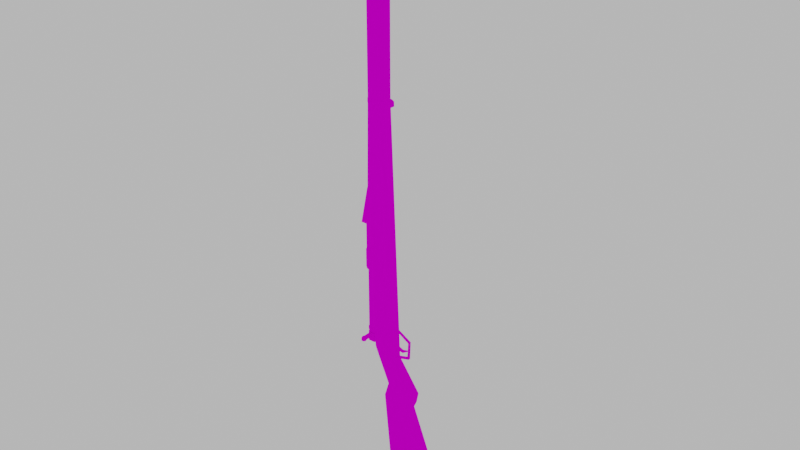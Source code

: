 # Source: g98_textured.blend  (saved by Blender 3.2.14; exported with 4.5.12 LTS)
import bpy
from mathutils import Matrix  # noqa: F401  (used for matrix-valued properties, if any)

bpy.ops.wm.read_factory_settings(use_empty=True)
scene = bpy.context.scene
scene.name = 'Scene'

# ---- collections
col_collection = bpy.data.collections.new('Collection'); scene.collection.children.link(col_collection)

# ---- images (referenced by path relative to the original .blend; pixels are not part of the script)
import os
ASSET_DIR = os.environ.get("B2B_ASSET_DIR", "")  # directory of the original .blend (textures are referenced by path, not embedded)
HERE = os.path.dirname(os.path.abspath(__file__))  # packed textures are extracted next to this script under _unpacked/

def load_image(name, relpath, width, height, colorspace="sRGB"):
    """Load a texture the original file referenced (path relative to the .blend, or extracted next to this script)."""
    p = next((c for c in (os.path.join(HERE, relpath), os.path.join(ASSET_DIR, relpath)) if relpath and os.path.exists(c)), "")
    if p:
        img = bpy.data.images.load(p, check_existing=True)
        img.name = name
    else:  # same state as the original file: an image datablock whose file is absent (Cycles renders it pink)
        img = bpy.data.images.new(name, width, height)
        img.source = "FILE"
        img.filepath = "//" + (relpath or name)
    img.colorspace_settings.name = colorspace
    return img
img_rifle_texture = load_image('Rifle_texture', '', 1024, 1024, 'sRGB')

# ---- materials (node trees are filled in below, after node groups)
mat_material = bpy.data.materials.new('Material')
mat_material.use_transparent_shadow = False

# ---- material node trees
mat_material.use_nodes = True; mat_material.node_tree.nodes.clear()
_N = mat_material.node_tree.nodes; _L = mat_material.node_tree.links
n0 = _N.new('ShaderNodeBsdfPrincipled'); n0.name = 'Principled BSDF'; n0.location = (10, 300)
n0.distribution = 'GGX'
n0.subsurface_method = 'RANDOM_WALK_SKIN'
n0.inputs[1].default_value = 0.05512
n0.inputs[2].default_value = 0.8858
n0.inputs[3].default_value = 1.45
n0.inputs[13].default_value = 0.0
n0.inputs[27].default_value = (0.0, 0.0, 0.0, 1.0)
n0.inputs[28].default_value = 1.0
n1 = _N.new('ShaderNodeOutputMaterial'); n1.name = 'Material Output'; n1.location = (300, 300)
n2 = _N.new('ShaderNodeTexImage'); n2.name = 'Image Texture'; n2.location = (-420, 165)
n2.image = img_rifle_texture
_L.new(n0.outputs[0], n1.inputs[0])
_L.new(n2.outputs[0], n0.inputs[0])
n1.is_active_output = True

# ---- world
world_world = bpy.data.worlds.new('World'); scene.world = world_world
world_world.use_nodes = True; world_world.node_tree.nodes.clear()
_N = world_world.node_tree.nodes; _L = world_world.node_tree.links
n0 = _N.new('ShaderNodeOutputWorld'); n0.name = 'World Output'; n0.location = (300, 300)
n1 = _N.new('ShaderNodeBackground'); n1.name = 'Background'; n1.location = (10, 300)
n1.inputs[0].default_value = (0.5596, 0.5596, 0.5596, 1.0)
_L.new(n1.outputs[0], n0.inputs[0])
n0.is_active_output = True
world_world.color = (0.05088, 0.05088, 0.05088)
world_world.use_sun_shadow = False
world_world.sun_shadow_jitter_overblur = 0.0

# ---- meshes
me_cube_002 = bpy.data.meshes.new('Cube.002')
me_cube_002.from_pydata([(0.03867, 1.058, 0.04815), (0.2582, -0.8967, 0.008068), (0.07794, 1.058, 0.0265), (0.04231, 2.443, -0.01825), (0.2582, -0.8967, -0.008068), (0.07794, 1.058, -0.0265), (-0.02349, 2.528, -0.03502), (0.2656, -0.7704, 0.008068), (0.04014, 1.058, -0.04815), (-0.1489, 0.0998, 0.03078), (0.2656, -0.7704, -0.008068), (0.03884, 2.039, 0.04815), (0.07794, 2.039, 0.0265), (-0.1489, 0.0998, -0.03078), (0.05811, 2.443, -0.009123), (0.2714, -0.9094, 0.008068), (-0.09042, 0.3923, 0.03078), (0.07794, 2.039, -0.0265), (-0.09042, 0.3923, -0.03078), (0.006843, 2.528, -0.01751), (0.04024, 2.039, -0.04815), (-0.0794, -0.7855, 0.03968), (-0.1102, -0.7855, 0.01519), (0.2714, -0.9094, -0.008068), (0.1615, -0.9509, 0.0265), (-0.1102, -0.7855, -0.01519), (-0.0794, -0.7855, -0.03968), (0.2772, -0.7616, -0.008068), (0.1201, -0.9347, 0.04815), (-0.1102, -0.76, 0.01519), (-0.0794, -0.76, 0.03968), (0.1615, -0.9509, -0.0265), (-0.0794, -0.76, -0.03968), (0.05811, 2.443, 0.009123), (-0.1102, -0.76, -0.01519), (0.2772, -0.7616, 0.008068), (0.006843, 2.528, 0.01751), (-0.09399, -0.2589, 0.03968), (-0.1248, -0.2589, 0.01519), (0.1221, -0.9355, -0.04815), (-0.1248, -0.2589, -0.01519), (0.3222, -1.216, 0.0265), (0.3081, -1.155, 0.0265), (-0.09399, -0.2589, -0.03968), (0.2975, -1.184, 0.04815), (-0.1248, -0.1114, 0.01519), (-0.09399, -0.1114, 0.03968), (0.04231, 2.443, 0.01825), (-0.02349, 2.528, 0.03502), (-0.09399, -0.1114, -0.03968), (-0.1248, -0.1114, -0.01519), (0.3223, -1.216, -0.04815), (0.3081, -1.155, -0.0265), (-0.1084, 0.0998, -0.0269), (-0.1012, -0.1114, -0.0269), (0.06781, 0.3846, -0.04815), (0.02651, 2.443, 0.009123), (-0.1084, -0.1114, -0.0269), (0.1062, 0.3791, -0.0265), (-0.05381, 2.528, 0.01751), (0.06616, 0.3848, 0.04815), (-0.1037, -0.1114, 0.0269), (-0.1084, -0.1114, 0.0269), (0.1062, 0.3791, 0.0265), (0.2682, -1.33, 0.04815), (-0.1084, 0.0998, 0.0269), (0.2991, -1.334, 0.0265), (0.02651, 2.443, -0.009123), (0.2991, -1.334, -0.0265), (-0.05381, 2.528, -0.01751), (-0.05381, 2.377, -0.01751), (0.2599, -1.329, -0.04815), (-0.05381, 2.377, 0.01751), (0.3059, -1.299, -0.04815), (0.584, -2.066, 0.0265), (-0.05381, 2.48, -0.01751), (-0.05381, 2.48, 0.01751), (0.5556, -2.07, 0.04815), (-0.08784, 2.48, -0.01751), (0.5483, -2.071, -0.04815), (-0.08784, 2.48, 0.01751), (0.584, -2.066, -0.0265), (-0.07794, 1.058, 0.02711), (-0.04101, 1.058, 0.04815), (-0.04171, 1.058, -0.04815), (-0.07794, 1.058, -0.02711), (-0.07794, 2.039, 0.02711), (-0.04112, 2.039, 0.04815), (-0.04179, 2.039, -0.04815), (-0.07794, 2.039, -0.02711), (-0.02787, -0.9152, 0.02711), (-0.01351, -0.8823, 0.04815), (-0.02787, -0.9152, -0.02711), (-0.01445, -0.882, -0.04815), (0.09133, -1.188, 0.02711), (0.1233, -1.188, 0.04815), (0.1242, -1.192, -0.04815), (0.09133, -1.188, -0.02711), (-0.05462, 0.4021, -0.04815), (-0.091, 0.4073, -0.02711), (-0.05384, 0.402, 0.04815), (-0.091, 0.4073, 0.02711), (0.05535, -1.307, 0.02711), (0.08652, -1.311, 0.04815), (0.08852, -1.311, -0.04815), (0.05535, -1.307, -0.02711), (0.1641, -2.125, 0.04815), (0.1336, -2.129, 0.02711), (0.1336, -2.129, -0.02711), (0.166, -2.125, -0.04815), (0.07936, 1.024, 0.0265), (0.04006, 1.024, 0.04815), (0.07936, 1.024, -0.0265), (0.04153, 1.024, -0.04815), (-0.0786, 1.025, -0.02711), (-0.04236, 1.025, -0.04815), (-0.0786, 1.025, 0.02711), (-0.04165, 1.025, 0.04815), (0.1082, 1.058, -0.02724), (0.06938, 1.058, -0.04949), (0.06787, 1.058, 0.04949), (0.1082, 1.058, 0.02724), (0.1097, 1.023, 0.02724), (0.07081, 1.024, -0.04949), (-0.04286, 1.058, -0.04949), (-0.08009, 1.058, -0.02786), (-0.08009, 1.058, 0.02786), (-0.04214, 1.058, 0.04949), (-0.08077, 1.025, -0.02786), (-0.0428, 1.024, 0.04949), (0.0693, 1.024, 0.04949), (0.1097, 1.023, -0.02724), (-0.04353, 1.024, -0.04949), (-0.08077, 1.025, 0.02786), (0.07794, 1.94, -0.0265), (0.04023, 1.94, -0.04815), (0.07794, 1.94, 0.0265), (0.03882, 1.94, 0.04815), (-0.07794, 1.94, -0.02711), (-0.04178, 1.94, -0.04815), (-0.07794, 1.94, 0.02711), (-0.04111, 1.94, 0.04815), (0.05811, 2.039, 0.009123), (0.02651, 2.039, 0.008816), (0.05811, 2.039, -0.009123), (0.02651, 2.039, -0.009123), (-0.02349, 2.039, -0.03502), (0.04231, 2.039, -0.01825), (0.006843, 2.039, -0.01751), (0.006843, 2.039, -0.01513), (-0.02349, 2.039, 0.03502), (0.04231, 2.039, 0.01825), (0.006843, 2.039, 0.01751), (0.02651, 2.039, 0.009123), (-0.05381, 2.039, -0.01751), (-0.05381, 2.039, 0.01751), (0.006843, 2.039, -0.00624), (0.02651, 2.039, 0.00624), (0.01902, 2.039, 0.00624), (0.02651, 2.039, -0.00624), (0.006843, 2.039, 0.00624), (0.02651, 2.184, 0.00624), (0.02651, 2.184, -0.00624), (0.006843, 2.184, -0.00624), (0.006843, 2.184, 0.00624), (0.1611, -0.9417, 0.008068), (0.1604, -0.9256, 0.008068), (0.1611, -0.9417, -0.008068), (0.1511, -0.7013, 0.008068), (0.1507, -0.691, -0.008068), (0.1507, -0.691, 0.008068), (0.1511, -0.7013, -0.008068), (0.1604, -0.9256, -0.008068), (-0.03069, -0.7855, -0.02711), (-0.07039, -0.2589, -0.02711), (-0.05488, -0.76, -0.02711), (-0.07496, -0.1114, -0.02711), (-0.07496, -0.1114, -0.0269), (-0.09052, 0.3918, -0.02711), (-0.08149, 0.0998, -0.0269), (-0.08149, 0.0998, -0.02711), (-0.03069, -0.7855, 0.02711), (-0.07039, -0.2589, 0.02711), (-0.05488, -0.76, 0.02711), (-0.07496, -0.1114, 0.0269), (-0.07496, -0.1114, 0.02711), (-0.09052, 0.3918, 0.02711), (-0.08149, 0.0998, 0.0269), (-0.08149, 0.0998, 0.02711), (-0.03164, -0.7855, 0.03968), (-0.03243, -0.76, 0.03968), (-0.07494, 0.0998, 0.03078), (-0.09042, 0.3923, 0.02718), (-0.04798, -0.2589, 0.03968), (-0.05262, -0.1114, 0.03968), (-0.08408, 0.3923, 0.03078), (-0.07518, 0.0998, -0.03078), (-0.08423, 0.3923, -0.03078), (-0.09042, 0.3923, -0.02718), (-0.03223, -0.7855, -0.03968), (-0.03302, -0.76, -0.03968), (-0.0487, -0.2589, -0.03968), (-0.05332, -0.1114, -0.03968), (-0.02835, -0.8813, 0.02711), (-0.02835, -0.8813, -0.02711)], [], [(68, 73, 51, 41, 66), (92, 90, 203, 204), (174, 175, 183, 182), (176, 177, 179, 180), (186, 101, 99, 178), (188, 187, 184, 185), (31, 24, 42, 52), (145, 149, 156, 159), (143, 157, 158), (158, 160, 152, 150, 87, 11, 12, 17, 20, 88, 89, 154, 146, 148, 149, 145, 147, 144, 142, 151, 153, 143), (155, 154, 89, 86, 87, 150), (137, 141, 83, 0), (111, 117, 100, 60), (93, 39, 51, 96), (165, 24, 31, 167), (167, 31, 58, 63, 24, 165, 166, 168, 170, 169, 171, 172), (168, 166, 172, 171), (28, 91, 95, 44), (60, 100, 91, 28), (96, 51, 73, 71, 104), (90, 92, 97, 94), (94, 97, 105, 102), (98, 55, 39, 93), (134, 17, 12, 136), (138, 85, 82, 140), (135, 139, 88, 20), (115, 113, 55, 98), (64, 103, 106, 77), (68, 66, 74, 81), (102, 105, 108, 107), (44, 95, 103, 64), (104, 71, 79, 109), (79, 81, 74, 77, 106, 107, 108, 109), (41, 42, 44), (68, 71, 73), (134, 5, 8, 135), (136, 12, 11, 137), (58, 31, 39, 55), (116, 117, 129, 133), (52, 42, 41, 51), (28, 44, 42, 24), (51, 39, 31, 52), (112, 58, 55, 113), (24, 63, 60, 28), (44, 64, 66, 41), (64, 77, 74, 66), (79, 71, 68, 81), (112, 110, 63, 58), (138, 89, 88, 139), (140, 82, 83, 141), (82, 85, 125, 126), (181, 203, 90, 91, 100, 101, 186, 192, 195, 191, 188, 185, 194, 193, 182, 183, 190, 189), (93, 96, 97, 92), (95, 91, 90, 94), (198, 178, 99, 98, 93, 92, 204, 173, 199, 200, 175, 174, 201, 202, 176, 180, 196, 197), (116, 101, 100, 117), (105, 97, 96, 104), (94, 102, 103, 95), (104, 109, 108, 105), (106, 103, 102, 107), (116, 114, 99, 101), (114, 116, 133, 128), (5, 2, 121, 118), (99, 114, 115, 98), (85, 84, 124, 125), (117, 111, 130, 129), (63, 110, 111, 60), (84, 8, 119, 124), (113, 115, 132, 123), (122, 121, 120, 130), (128, 125, 124, 132), (126, 125, 128, 133), (126, 133, 129, 127), (118, 121, 122, 131), (118, 131, 123, 119), (124, 119, 123, 132), (120, 127, 129, 130), (115, 114, 128, 132), (8, 5, 118, 119), (110, 112, 131, 122), (0, 83, 127, 120), (112, 113, 123, 131), (111, 110, 122, 130), (2, 0, 120, 121), (83, 82, 126, 127), (86, 140, 141, 87), (85, 138, 139, 84), (2, 136, 137, 0), (17, 134, 135, 20), (8, 84, 139, 135), (89, 138, 140, 86), (5, 134, 136, 2), (11, 87, 141, 137), (3, 14, 144, 147), (14, 33, 142, 144), (33, 47, 151, 142), (47, 56, 153, 151), (56, 47, 33, 14, 3, 67), (161, 157, 143, 153, 56, 67, 145, 159, 162), (67, 3, 147, 145), (6, 19, 148, 146), (163, 156, 149, 148, 19, 36, 152, 160, 164), (36, 48, 150, 152), (72, 155, 150, 48, 59, 76), (59, 48, 36, 19, 6, 69), (72, 70, 154, 155), (75, 69, 6, 146, 154, 70), (70, 72, 80, 78), (76, 75, 78, 80), (75, 76, 59, 69), (72, 76, 80), (75, 70, 78), (156, 163, 162, 159), (164, 161, 162, 163), (161, 164, 160, 158, 157), (23, 15, 165, 167), (10, 7, 168, 171), (170, 35, 27, 169), (10, 4, 1, 7), (23, 27, 35, 15), (15, 1, 166, 165), (4, 23, 167, 172), (4, 10, 27, 23), (169, 27, 10, 171), (7, 35, 170, 168), (7, 1, 15, 35), (166, 1, 4, 172), (177, 54, 57, 53, 179), (187, 65, 62, 61, 184), (65, 53, 57, 62), (34, 25, 22, 29), (200, 32, 34, 29, 30, 190, 183, 175), (194, 46, 37, 193), (189, 21, 22, 25, 26, 199, 173, 181), (199, 26, 32, 200), (50, 40, 38, 45), (57, 54, 49, 50, 45, 46, 61, 62), (184, 61, 46, 194, 185), (202, 49, 54, 177, 176), (37, 38, 40, 43, 201, 174, 182, 193), (201, 43, 49, 202), (53, 65, 187, 188, 191, 9, 13, 196, 180, 179), (196, 13, 18, 197), (192, 16, 195), (197, 18, 198), (195, 16, 9, 191), (198, 18, 13, 9, 16, 192, 186, 178), (25, 34, 32, 26), (29, 22, 21, 30), (40, 50, 49, 43), (45, 38, 37, 46), (190, 30, 21, 189), (204, 203, 181, 173)])
_uv = me_cube_002.uv_layers.new(name='UVMap')
_uv.uv.foreach_set('vector', [0.3265, 0.2356, 0.3402, 0.2438, 0.3406, 0.2876, 0.31, 0.2727, 0.3097, 0.2358, 0.6125, 0.06867, 0.5838, 0.06867, 0.5838, 0.05076, 0.6125, 0.05076, 0.6125, 0.7547, 0.6125, 0.4892, 0.6412, 0.4892, 0.6412, 0.7547, 0.4976, 0.6311, 0.4975, 0.6311, 0.4975, 0.5193, 0.4976, 0.5193, 0.6431, 0.154, 0.6431, 0.1622, 0.6144, 0.1622, 0.6144, 0.154, 0.4973, 0.5193, 0.4975, 0.5193, 0.4975, 0.6311, 0.4973, 0.6311, 0.3276, 0.3586, 0.3109, 0.3588, 0.3102, 0.292, 0.327, 0.2919, 0.4767, 0.8391, 0.4799, 0.8495, 0.4752, 0.8495, 0.4752, 0.8391, 0.4672, 0.8391, 0.4686, 0.8391, 0.4686, 0.8431, 0.4686, 0.8431, 0.4686, 0.8495, 0.4626, 0.8495, 0.4533, 0.8656, 0.4464, 0.8749, 0.4464, 0.8326, 0.4578, 0.8119, 0.4859, 0.8119, 0.4973, 0.8318, 0.4973, 0.8753, 0.4862, 0.8944, 0.4811, 0.8816, 0.4904, 0.8656, 0.4811, 0.8495, 0.4799, 0.8495, 0.4767, 0.8391, 0.4815, 0.8307, 0.4767, 0.8224, 0.467, 0.8224, 0.4622, 0.8307, 0.467, 0.8391, 0.4672, 0.8391, 0.4626, 0.8816, 0.4811, 0.8816, 0.4862, 0.8944, 0.4575, 0.8944, 0.4464, 0.8749, 0.4533, 0.8656, 0.4394, 0.05221, 0.4817, 0.05221, 0.4817, 0.5193, 0.4395, 0.5193, 0.291, 0.9936, 0.2655, 0.998, 0.2299, 0.8039, 0.2665, 0.7924, 0.02518, 0.5995, 0.06512, 0.6232, 0.1134, 0.721, 0.05268, 0.7035, 0.3167, 0.3616, 0.3109, 0.3588, 0.3276, 0.3586, 0.3218, 0.3616, 0.3218, 0.3616, 0.3276, 0.3586, 0.3317, 0.7802, 0.3149, 0.7804, 0.3109, 0.3588, 0.3167, 0.3616, 0.3168, 0.3667, 0.3175, 0.4378, 0.3175, 0.4411, 0.3226, 0.4411, 0.3226, 0.4378, 0.3219, 0.3667, 0.3175, 0.4378, 0.3168, 0.3667, 0.3219, 0.3667, 0.3226, 0.4378, 0.2161, 0.3772, 0.177, 0.4004, 0.2041, 0.298, 0.2587, 0.2901, 0.2665, 0.7924, 0.2299, 0.8039, 0.177, 0.4004, 0.2161, 0.3772, 0.05268, 0.7035, 0.1134, 0.721, 0.104, 0.7462, 0.08809, 0.7533, 0.03547, 0.7387, 0.5838, 0.06867, 0.6125, 0.06867, 0.6125, 0.2143, 0.5838, 0.2143, 0.5838, 0.2143, 0.6125, 0.2143, 0.6125, 0.2769, 0.5838, 0.2769, 0.07816, 0.1961, 0.1155, 0.2078, 0.06512, 0.6232, 0.02518, 0.5995, 0.6738, 0.05213, 0.6738, 0.0, 0.7018, 0.0, 0.7018, 0.05213, 0.6451, 0.467, 0.6451, 0.0, 0.6738, 0.0, 0.6738, 0.467, 0.564, 0.05231, 0.5206, 0.05232, 0.5206, 0.0001439, 0.564, 0.0001343, 0.1138, 0.002025, 0.14, 0.006576, 0.1155, 0.2078, 0.07816, 0.1961, 0.2421, 0.246, 0.1864, 0.2614, 0.169, 0.002843, 0.2942, 0.0001757, 0.3265, 0.2356, 0.3097, 0.2358, 0.3074, 0.0001616, 0.3242, 0.0, 0.5838, 0.2769, 0.6125, 0.2769, 0.6125, 0.713, 0.5838, 0.713, 0.2587, 0.2901, 0.2041, 0.298, 0.1864, 0.2614, 0.2421, 0.246, 0.03547, 0.7387, 0.08809, 0.7533, 0.1404, 0.9997, 0.01813, 0.9972, 0.6451, 0.5381, 0.6565, 0.5192, 0.6846, 0.5192, 0.6961, 0.5343, 0.6961, 0.7421, 0.6849, 0.7583, 0.6562, 0.7583, 0.6451, 0.7411, 0.31, 0.2727, 0.3102, 0.292, 0.3033, 0.2831, 0.1, 0.7565, 0.08809, 0.7533, 0.104, 0.7462, 0.5838, 0.05218, 0.5838, 0.5193, 0.564, 0.5194, 0.564, 0.05231, 0.4187, 0.05218, 0.4187, 0.0, 0.4394, 2.391e-05, 0.4394, 0.05221, 0.1271, 0.2114, 0.07651, 0.6299, 0.06512, 0.6232, 0.1155, 0.2078, 0.5418, 0.8782, 0.553, 0.8587, 0.5537, 0.8593, 0.5422, 0.8794, 0.327, 0.2919, 0.3102, 0.292, 0.31, 0.2727, 0.3406, 0.2876, 0.2161, 0.3772, 0.2587, 0.2901, 0.2635, 0.2986, 0.2281, 0.37, 0.1134, 0.721, 0.06512, 0.6232, 0.07651, 0.6299, 0.1119, 0.7013, 0.1517, 0.008493, 0.1271, 0.2114, 0.1155, 0.2078, 0.14, 0.006576, 0.2281, 0.37, 0.2787, 0.7886, 0.2665, 0.7924, 0.2161, 0.3772, 0.2587, 0.2901, 0.2421, 0.246, 0.2516, 0.2434, 0.2649, 0.279, 0.2421, 0.246, 0.2942, 0.0001757, 0.3033, 0.0, 0.2516, 0.2434, 0.1404, 0.9997, 0.08809, 0.7533, 0.1, 0.7565, 0.1517, 0.9999, 0.3337, 0.9846, 0.3169, 0.9847, 0.3149, 0.7804, 0.3317, 0.7802, 0.5013, 0.0522, 0.5013, 2.192e-05, 0.5206, 0.0001439, 0.5206, 0.05232, 0.5013, 0.05218, 0.5013, 0.5193, 0.4817, 0.5193, 0.4817, 0.05221, 0.7079, 0.7572, 0.7366, 0.7572, 0.737, 0.7583, 0.7075, 0.7583, 0.1765, 0.4316, 0.1723, 0.4015, 0.1708, 0.3909, 0.177, 0.4004, 0.2299, 0.8039, 0.2185, 0.8075, 0.195, 0.8082, 0.182, 0.8028, 0.1761, 0.7983, 0.1719, 0.7105, 0.1603, 0.701, 0.1971, 0.6445, 0.2041, 0.6434, 0.198, 0.597, 0.191, 0.5982, 0.1702, 0.4407, 0.1773, 0.4396, 0.1762, 0.4316, 0.02518, 0.5995, 0.05268, 0.7035, 0.04248, 0.7005, 0.01917, 0.6091, 0.2041, 0.298, 0.177, 0.4004, 0.1708, 0.3909, 0.1941, 0.2994, 0.03829, 0.186, 0.05287, 0.1659, 0.06694, 0.1925, 0.07816, 0.1961, 0.02518, 0.5995, 0.01917, 0.6091, 0.02075, 0.5985, 0.02491, 0.5684, 0.0245, 0.5684, 0.02555, 0.5604, 0.01864, 0.5592, 0.03938, 0.4018, 0.04623, 0.4029, 0.05232, 0.3573, 0.02229, 0.3427, 0.01809, 0.3096, 0.03587, 0.2894, 0.02185, 0.189, 0.254, 1.0, 0.2185, 0.8075, 0.2299, 0.8039, 0.2655, 0.998, 0.02517, 0.7358, 0.04248, 0.7005, 0.05268, 0.7035, 0.03547, 0.7387, 0.1941, 0.2994, 0.1768, 0.2641, 0.1864, 0.2614, 0.2041, 0.298, 0.03547, 0.7387, 0.01813, 0.9972, 0.007636, 0.9969, 0.02517, 0.7358, 0.169, 0.002843, 0.1864, 0.2614, 0.1768, 0.2641, 0.1592, 0.003068, 0.6431, 0.4892, 0.6144, 0.4892, 0.6144, 0.1622, 0.6431, 0.1622, 0.5131, 0.8782, 0.5418, 0.8782, 0.5422, 0.8794, 0.5127, 0.8794, 0.7363, 0.6747, 0.7082, 0.6747, 0.7078, 0.6586, 0.7367, 0.6586, 0.06694, 0.1925, 0.1024, 0.0, 0.1138, 0.002025, 0.07816, 0.1961, 0.7366, 0.7572, 0.7478, 0.738, 0.7485, 0.7386, 0.737, 0.7583, 0.553, 0.8587, 0.553, 0.8154, 0.5537, 0.8, 0.5537, 0.8593, 0.2787, 0.7886, 0.3033, 0.9915, 0.291, 0.9936, 0.2665, 0.7924, 0.7478, 0.738, 0.7478, 0.6947, 0.7485, 0.6792, 0.7485, 0.7386, 0.502, 0.8147, 0.502, 0.859, 0.5013, 0.8597, 0.5013, 0.7992, 0.7652, 0.9733, 0.7466, 0.9724, 0.7467, 0.9511, 0.7652, 0.9519, 0.8381, 0.8987, 0.8203, 0.8983, 0.8204, 0.8784, 0.8383, 0.8787, 0.7652, 0.9666, 0.7652, 0.9371, 0.783, 0.9371, 0.783, 0.9666, 0.7472, 0.8727, 0.765, 0.8725, 0.7651, 0.8926, 0.7471, 0.8928, 0.6828, 0.9332, 0.6828, 0.962, 0.6642, 0.962, 0.6642, 0.9332, 0.8202, 0.7987, 0.8388, 0.7979, 0.8388, 0.8182, 0.8203, 0.819, 0.8204, 0.8784, 0.8203, 0.819, 0.8388, 0.8182, 0.8383, 0.8787, 0.7467, 0.9511, 0.7471, 0.8928, 0.7651, 0.8926, 0.7652, 0.9519, 0.502, 0.859, 0.5131, 0.8782, 0.5127, 0.8794, 0.5013, 0.8597, 0.7478, 0.6947, 0.7363, 0.6747, 0.7367, 0.6586, 0.7485, 0.6792, 0.5415, 0.7946, 0.5134, 0.7946, 0.513, 0.7786, 0.5419, 0.7786, 0.6968, 0.6954, 0.6968, 0.7376, 0.6961, 0.7382, 0.6961, 0.68, 0.5134, 0.7946, 0.502, 0.8147, 0.5013, 0.7992, 0.513, 0.7786, 0.553, 0.8154, 0.5415, 0.7946, 0.5419, 0.7786, 0.5537, 0.8, 0.7082, 0.6747, 0.6968, 0.6954, 0.6961, 0.68, 0.7078, 0.6586, 0.6968, 0.7376, 0.7079, 0.7572, 0.7075, 0.7583, 0.6961, 0.7382, 0.5013, 1.196e-06, 0.5013, 0.05218, 0.4817, 0.05221, 0.4817, 2.431e-05, 0.5013, 0.5193, 0.5013, 0.0522, 0.5206, 0.05232, 0.5207, 0.5194, 0.4187, 0.5193, 0.4187, 0.05218, 0.4394, 0.05221, 0.4395, 0.5193, 0.5838, 0.0, 0.5838, 0.05218, 0.564, 0.05231, 0.564, 0.0001343, 0.564, 0.5194, 0.5207, 0.5194, 0.5206, 0.05232, 0.564, 0.05231, 0.6451, 0.5192, 0.6451, 0.467, 0.6738, 0.467, 0.6738, 0.5192, 0.6738, 0.5188, 0.6738, 0.05213, 0.7018, 0.05213, 0.7018, 0.5188, 0.4394, 2.391e-05, 0.4817, 2.431e-05, 0.4817, 0.05221, 0.4394, 0.05221, 0.7573, 0.2926, 0.7656, 0.2925, 0.7656, 0.5064, 0.7573, 0.5064, 0.8206, 0.2925, 0.8302, 0.2925, 0.8302, 0.5062, 0.8206, 0.5062, 0.7652, 0.8725, 0.7568, 0.8724, 0.7568, 0.6586, 0.7652, 0.6586, 0.7568, 0.8724, 0.7485, 0.8725, 0.7485, 0.6586, 0.7568, 0.6586, 0.8021, 0.9702, 0.8021, 0.9605, 0.8104, 0.9557, 0.8188, 0.9605, 0.8188, 0.9702, 0.8104, 0.975, 0.5781, 0.5964, 0.5781, 0.5194, 0.5794, 0.5194, 0.5796, 0.5194, 0.5796, 0.7332, 0.5699, 0.7332, 0.5699, 0.5194, 0.5715, 0.5194, 0.5715, 0.5964, 0.7489, 0.2926, 0.7573, 0.2926, 0.7573, 0.5064, 0.7489, 0.5064, 0.453, 0.5194, 0.4689, 0.5193, 0.4689, 0.7785, 0.453, 0.7786, 0.5574, 0.7014, 0.5574, 0.7783, 0.5527, 0.7783, 0.5514, 0.7783, 0.5514, 0.5194, 0.5699, 0.5194, 0.5699, 0.7783, 0.564, 0.7783, 0.564, 0.7014, 0.5514, 0.7786, 0.5354, 0.7786, 0.5354, 0.5194, 0.5514, 0.5194, 0.5193, 0.6983, 0.5193, 0.5194, 0.5354, 0.5194, 0.5354, 0.7786, 0.5193, 0.7786, 0.5193, 0.7532, 0.5957, 0.9703, 0.5797, 0.961, 0.5797, 0.9425, 0.5957, 0.9332, 0.6118, 0.9425, 0.6118, 0.961, 0.7303, 0.3478, 0.7489, 0.3478, 0.7489, 0.5266, 0.7303, 0.5266, 0.4368, 0.5447, 0.4368, 0.5193, 0.453, 0.5194, 0.453, 0.7786, 0.4368, 0.7785, 0.4368, 0.5996, 0.7489, 0.3478, 0.7303, 0.3478, 0.7303, 0.2925, 0.7489, 0.2925, 0.8021, 0.9557, 0.8021, 0.9371, 0.8201, 0.9371, 0.8201, 0.9557, 0.7835, 0.9371, 0.8021, 0.9371, 0.8021, 0.9625, 0.7835, 0.9625, 0.5193, 0.6983, 0.5193, 0.7532, 0.5013, 0.7532, 0.4368, 0.5447, 0.4368, 0.5996, 0.4187, 0.5447, 0.8406, 0.2925, 0.8406, 0.3695, 0.8302, 0.3695, 0.8302, 0.2926, 0.5786, 0.7786, 0.5786, 0.789, 0.572, 0.789, 0.572, 0.7786, 0.4973, 0.9714, 0.4869, 0.9714, 0.4869, 0.8944, 0.4934, 0.8944, 0.4973, 0.8944, 0.8321, 0.05988, 0.8407, 0.05988, 0.8407, 0.1186, 0.8321, 0.1186, 0.8321, 1.146e-06, 0.8407, 0.0, 0.8407, 0.05988, 0.8321, 0.05988, 0.4456, 0.8851, 0.4456, 0.9524, 0.4371, 0.9524, 0.4371, 0.8851, 0.8302, 0.4363, 0.8302, 0.3695, 0.8388, 0.3695, 0.8388, 0.4363, 0.4371, 0.8851, 0.4371, 0.8071, 0.4456, 0.8071, 0.4456, 0.8851, 0.6514, 0.8765, 0.6581, 0.8695, 0.7105, 0.8826, 0.7105, 0.8912, 0.5927, 0.78, 0.586, 0.773, 0.6451, 0.7583, 0.6451, 0.7669, 0.5927, 0.78, 0.586, 0.8467, 0.5797, 0.8511, 0.586, 0.773, 0.6451, 0.8912, 0.5797, 0.8511, 0.586, 0.8467, 0.6451, 0.8857, 0.6514, 0.8029, 0.6451, 0.7984, 0.7105, 0.7583, 0.7105, 0.7638, 0.6514, 0.8029, 0.6581, 0.8695, 0.6514, 0.8765, 0.6451, 0.7984, 0.8407, 0.1186, 0.8407, 0.1703, 0.8321, 0.1703, 0.8321, 0.1186, 0.7282, 0.8483, 0.7421, 0.8483, 0.7459, 0.8483, 0.7459, 0.9601, 0.7316, 0.9601, 0.7139, 0.8483, 0.7282, 0.8483, 0.7282, 0.9601, 0.7257, 0.9601, 0.7105, 0.9601, 0.7303, 0.5266, 0.7588, 0.5266, 0.7588, 0.6384, 0.7303, 0.6384, 0.7144, 0.5894, 0.7279, 0.5894, 0.7279, 0.6055, 0.7144, 0.6055, 0.58, 0.8912, 0.6045, 0.8912, 0.6208, 0.9041, 0.6208, 0.9202, 0.6045, 0.9332, 0.5797, 0.9332, 0.5916, 0.9265, 0.5916, 0.8978, 0.2041, 0.6434, 0.1911, 0.6455, 0.1836, 0.5994, 0.198, 0.597, 0.5433, 0.8799, 0.5433, 0.9052, 0.5303, 0.9215, 0.5142, 0.9215, 0.5013, 0.9052, 0.5013, 0.8802, 0.5079, 0.8794, 0.5366, 0.8794, 0.0245, 0.5684, 0.009752, 0.566, 0.01105, 0.558, 0.02555, 0.5604, 0.8025, 0.5099, 0.8025, 0.4318, 0.8186, 0.4318, 0.8186, 0.5099, 0.4759, 0.9012, 0.4721, 0.9012, 0.4683, 0.8944, 0.4846, 0.9074, 0.4846, 0.9234, 0.4683, 0.9364, 0.4734, 0.9296, 0.4759, 0.9296, 0.4582, 0.9296, 0.4734, 0.9296, 0.4683, 0.9364, 0.4464, 0.9364, 0.4582, 0.9298, 0.4467, 0.8944, 0.4683, 0.8944, 0.4721, 0.9012, 0.4582, 0.9012, 0.4582, 0.901, 0.6694, 0.8912, 0.6857, 0.9041, 0.6857, 0.9202, 0.6694, 0.9332, 0.6455, 0.9332, 0.6569, 0.9265, 0.6569, 0.8978, 0.6451, 0.8912, 0.04623, 0.4029, 0.03207, 0.4006, 0.0396, 0.3545, 0.05232, 0.3573, 0.5819, 0.7307, 0.6104, 0.7307, 0.6104, 0.7165, 0.6105, 0.7165, 0.6125, 0.713, 0.6125, 0.7522, 0.5799, 0.7522, 0.5799, 0.7131, 0.5818, 0.7165, 0.5819, 0.7165, 0.03587, 0.2894, 0.01282, 0.2857, 0.01161, 0.1972, 0.02185, 0.189, 0.4973, 0.6311, 0.499, 0.6321, 0.4973, 0.635, 0.4992, 0.5231, 0.4976, 0.5203, 0.4992, 0.5193, 0.1761, 0.7983, 0.1648, 0.8028, 0.1488, 0.7143, 0.1719, 0.7105, 0.6144, 0.1543, 0.6125, 0.1543, 0.6125, 0.0, 0.6451, 0.0, 0.6451, 0.1543, 0.6432, 0.1543, 0.6431, 0.154, 0.6144, 0.154, 0.0, 0.5643, 0.001299, 0.5563, 0.01105, 0.558, 0.009752, 0.566, 0.153, 0.4436, 0.1517, 0.4356, 0.1613, 0.434, 0.1626, 0.442, 0.02232, 0.399, 0.02985, 0.3528, 0.0396, 0.3545, 0.03207, 0.4006, 0.1815, 0.6471, 0.174, 0.601, 0.1836, 0.5994, 0.1911, 0.6455, 0.1773, 0.4396, 0.1626, 0.442, 0.1613, 0.434, 0.1762, 0.4316, 0.6125, 0.05076, 0.5838, 0.05076, 0.5838, 0.0, 0.6125, 0.0])
me_cube_002.materials.append(mat_material)
me_cube_002.use_paint_bone_selection = False
me_cube_002.use_paint_mask = True
me_cube_002.update()
me_plane_002 = bpy.data.meshes.new('Plane.002')
me_plane_002.from_pydata([(0.01305, -0.09538, 0.009275), (-0.006926, 0.01441, 0.009275), (0.02062, 0.01441, 0.009275), (-0.00113, -0.03854, 0.009275), (-0.01697, -0.04895, 0.009275), (0.01305, -0.09538, 0.0), (-0.006926, 0.01441, 0.0), (0.02062, 0.01441, 0.0), (-0.00113, -0.03854, 0.0), (-0.01697, -0.04895, 0.0), (0.01305, -0.09538, -0.009275), (-0.006926, 0.01441, -0.009275), (0.02062, 0.01441, -0.009275), (-0.00113, -0.03854, -0.009275), (-0.01697, -0.04895, -0.009275)], [], [(0, 4, 3), (4, 1, 2, 3), (1, 4, 9, 6), (3, 2, 7, 8), (4, 0, 5, 9), (0, 3, 8, 5), (2, 1, 6, 7), (10, 13, 14), (14, 13, 12, 11), (11, 6, 9, 14), (13, 8, 7, 12), (14, 9, 5, 10), (10, 5, 8, 13), (12, 7, 6, 11), (5, 8, 7, 6, 9)])
_uv = me_plane_002.uv_layers.new(name='UVMap')
_uv.uv.foreach_set('vector', [0.4363, 0.9761, 0.4187, 0.9527, 0.4267, 0.9466, 0.4187, 0.9527, 0.4217, 0.9188, 0.4363, 0.9178, 0.4267, 0.9466, 0.8401, 0.4363, 0.8401, 0.4616, 0.8351, 0.4616, 0.8351, 0.4363, 0.574, 0.9464, 0.574, 0.9768, 0.569, 0.9768, 0.569, 0.9464, 0.8401, 0.4616, 0.8401, 0.4908, 0.8351, 0.4908, 0.8351, 0.4616, 0.574, 0.9215, 0.574, 0.9464, 0.569, 0.9464, 0.569, 0.9215, 0.5699, 0.7478, 0.5699, 0.7332, 0.5748, 0.7332, 0.5748, 0.7478, 0.7033, 0.8912, 0.6937, 0.9207, 0.6857, 0.9146, 0.6857, 0.9146, 0.6937, 0.9207, 0.7033, 0.9495, 0.6887, 0.9484, 0.8302, 0.4363, 0.8351, 0.4363, 0.8351, 0.4616, 0.8302, 0.4616, 0.5641, 0.9464, 0.569, 0.9464, 0.569, 0.9768, 0.5641, 0.9768, 0.8302, 0.4616, 0.8351, 0.4616, 0.8351, 0.4908, 0.8302, 0.4908, 0.5641, 0.9215, 0.569, 0.9215, 0.569, 0.9464, 0.5641, 0.9464, 0.5798, 0.7478, 0.5748, 0.7478, 0.5748, 0.7332, 0.5798, 0.7332, 0.6384, 0.8912, 0.6288, 0.9207, 0.6384, 0.9494, 0.6238, 0.9484, 0.6208, 0.9146])
me_plane_002.materials.append(mat_material)
me_plane_002.update()
me_cube_005 = bpy.data.meshes.new('Cube.005')
me_cube_005.from_pydata([(0.2148, -0.0269, 0.0269), (0.2148, 0.0269, 0.0269), (0.2148, -0.0269, -0.0269), (0.2148, 0.0269, -0.0269), (-0.3377, -0.0269, -0.0269), (-0.3377, 0.0269, -0.0269), (-0.3377, -0.0269, 0.0269), (-0.3377, 0.0269, 0.0269), (-0.4178, -0.03485, 0.0245), (-0.4178, -0.0245, 0.03485), (-0.4178, 0.0245, 0.03485), (-0.4178, 0.03485, 0.0245), (-0.4178, -0.0245, -0.03485), (-0.4178, -0.03485, -0.0245), (-0.4178, 0.03485, -0.0245), (-0.4178, 0.0245, -0.03485), (-0.342, -0.03485, -0.0245), (-0.342, -0.0245, -0.03485), (-0.3381, -0.02754, -0.02754), (-0.342, 0.03485, 0.0245), (-0.342, 0.0245, 0.03485), (-0.3381, 0.02754, 0.02754), (-0.342, 0.0245, -0.03485), (-0.342, 0.03485, -0.0245), (-0.3381, 0.02754, -0.02754), (-0.342, -0.0245, 0.03485), (-0.342, -0.03485, 0.0245), (-0.3381, -0.02754, 0.02754), (-0.3701, -0.03485, -0.0245), (-0.3701, -0.0245, -0.03485), (-0.3701, 0.03485, 0.0245), (-0.3701, 0.0245, 0.03485), (-0.3701, 0.03485, -0.0245), (-0.3701, 0.0245, -0.03485), (-0.3701, -0.03485, 0.0245), (-0.3701, -0.0245, 0.03485), (-0.3701, 0.01091, 0.04666), (-0.342, 0.01091, 0.04666), (-0.342, -0.01091, 0.04666), (-0.3701, -0.01091, 0.04666), (-0.3701, 0.01091, 0.1008), (-0.342, 0.01091, 0.1008), (-0.342, -0.01091, 0.1008), (-0.3701, -0.01091, 0.1008), (-0.3741, 0.01401, 0.1164), (-0.338, 0.01401, 0.1164), (-0.338, -0.01401, 0.1164), (-0.3741, -0.01401, 0.1164), (-0.369, 0.01002, 0.1352), (-0.3431, 0.01002, 0.1352), (-0.3431, -0.01002, 0.1352), (-0.369, -0.01002, 0.1352)], [], [(35, 31, 10, 9), (4, 5, 3, 2), (2, 3, 1, 0), (32, 14, 11, 30), (4, 2, 0, 6), (29, 33, 22, 17), (3, 5, 7, 1), (6, 7, 21, 20, 25, 27), (0, 1, 7, 6), (16, 18, 4, 6, 27, 26), (18, 17, 22, 24, 5, 4), (8, 9, 10, 11, 14, 15, 12, 13), (5, 24, 23, 19, 21, 7), (16, 17, 18), (19, 20, 21), (22, 23, 24), (25, 26, 27), (28, 13, 12, 29), (30, 11, 10, 31), (32, 23, 22, 33), (34, 26, 25, 35), (28, 16, 26, 34), (13, 28, 34, 8), (8, 34, 35, 9), (14, 32, 33, 15), (19, 30, 31, 20), (16, 28, 29, 17), (12, 15, 33, 29), (23, 32, 30, 19), (35, 25, 38, 39), (36, 39, 43, 40), (20, 31, 36, 37), (25, 20, 37, 38), (31, 35, 39, 36), (43, 42, 46, 47), (38, 37, 41, 42), (39, 38, 42, 43), (37, 36, 40, 41), (44, 47, 51, 48), (41, 40, 44, 45), (40, 43, 47, 44), (42, 41, 45, 46), (50, 49, 48, 51), (46, 45, 49, 50), (47, 46, 50, 51), (45, 44, 48, 49)])
_uv = me_cube_005.uv_layers.new(name='UVMap')
_uv.uv.foreach_set('vector', [0.4464, 0.9623, 0.4464, 0.9364, 0.4716, 0.9364, 0.4716, 0.9623, 0.7018, 0.0, 0.7303, 0.0, 0.7303, 0.2925, 0.7018, 0.2925, 0.4371, 0.8071, 0.4371, 0.7786, 0.4656, 0.7786, 0.4656, 0.8071, 0.5327, 0.9363, 0.5327, 0.9616, 0.5068, 0.9616, 0.5068, 0.9363, 0.7588, 0.0, 0.7588, 0.2925, 0.7303, 0.2925, 0.7303, 0.0, 0.7711, 0.457, 0.797, 0.457, 0.797, 0.4719, 0.7711, 0.4719, 0.7303, 0.2925, 0.7303, 0.5851, 0.7018, 0.5851, 0.7018, 0.2925, 0.7432, 0.8156, 0.7147, 0.8156, 0.7144, 0.8153, 0.716, 0.8114, 0.7419, 0.8114, 0.7435, 0.8153, 0.4689, 0.5193, 0.4973, 0.5193, 0.4973, 0.8119, 0.4689, 0.8119, 0.7474, 0.8429, 0.7435, 0.8445, 0.7432, 0.8441, 0.7432, 0.8156, 0.7435, 0.8153, 0.7474, 0.8169, 0.7435, 0.8445, 0.7419, 0.8483, 0.716, 0.8483, 0.7144, 0.8445, 0.7147, 0.8441, 0.7432, 0.8441, 0.797, 0.4719, 0.8025, 0.4774, 0.8025, 0.5034, 0.797, 0.5088, 0.7711, 0.5088, 0.7656, 0.5034, 0.7656, 0.4774, 0.7711, 0.4719, 0.7147, 0.8441, 0.7144, 0.8445, 0.7105, 0.8429, 0.7105, 0.8169, 0.7144, 0.8153, 0.7147, 0.8156, 0.7474, 0.8429, 0.7419, 0.8483, 0.7435, 0.8445, 0.7105, 0.8169, 0.716, 0.8114, 0.7144, 0.8153, 0.716, 0.8483, 0.7105, 0.8429, 0.7144, 0.8445, 0.7419, 0.8114, 0.7474, 0.8169, 0.7435, 0.8153, 0.7656, 0.457, 0.7656, 0.4318, 0.7711, 0.4318, 0.7711, 0.457, 0.5068, 0.9363, 0.5068, 0.9616, 0.5013, 0.9616, 0.5013, 0.9363, 0.8025, 0.457, 0.8025, 0.4719, 0.797, 0.4719, 0.797, 0.457, 0.5382, 0.9467, 0.5382, 0.9616, 0.5327, 0.9616, 0.5327, 0.9467, 0.5641, 0.9467, 0.5641, 0.9616, 0.5382, 0.9616, 0.5382, 0.9467, 0.5641, 0.9215, 0.5641, 0.9467, 0.5382, 0.9467, 0.5382, 0.9215, 0.5382, 0.9215, 0.5382, 0.9467, 0.5327, 0.9467, 0.5327, 0.9215, 0.8025, 0.4318, 0.8025, 0.457, 0.797, 0.457, 0.797, 0.4318, 0.5068, 0.9215, 0.5068, 0.9363, 0.5013, 0.9363, 0.5013, 0.9215, 0.7656, 0.4719, 0.7656, 0.457, 0.7711, 0.457, 0.7711, 0.4719, 0.7711, 0.4318, 0.797, 0.4318, 0.797, 0.457, 0.7711, 0.457, 0.5327, 0.9215, 0.5327, 0.9363, 0.5068, 0.9363, 0.5068, 0.9215, 0.5699, 0.7627, 0.5699, 0.7478, 0.5771, 0.7478, 0.5771, 0.7627, 0.7032, 0.6118, 0.7148, 0.6118, 0.7148, 0.6404, 0.7032, 0.6404, 0.5699, 0.7776, 0.5699, 0.7627, 0.5771, 0.7627, 0.5771, 0.7776, 0.7419, 0.8114, 0.716, 0.8114, 0.7232, 0.8052, 0.7347, 0.8052, 0.6961, 0.6055, 0.722, 0.6055, 0.7148, 0.6118, 0.7032, 0.6118, 0.6472, 0.9619, 0.6621, 0.9619, 0.6642, 0.9701, 0.6451, 0.9701, 0.7347, 0.8052, 0.7232, 0.8052, 0.7232, 0.7765, 0.7347, 0.7765, 0.6472, 0.9332, 0.6621, 0.9332, 0.6621, 0.9619, 0.6472, 0.9619, 0.8223, 0.8987, 0.8372, 0.8987, 0.8372, 0.9274, 0.8223, 0.9274, 0.7016, 0.6487, 0.7164, 0.6487, 0.7143, 0.6586, 0.7037, 0.6586, 0.8223, 0.9274, 0.8372, 0.9274, 0.8393, 0.9356, 0.8202, 0.9356, 0.7032, 0.6404, 0.7148, 0.6404, 0.7164, 0.6487, 0.7016, 0.6487, 0.7347, 0.7765, 0.7232, 0.7765, 0.7215, 0.7682, 0.7364, 0.7682, 0.7489, 0.5064, 0.7595, 0.5064, 0.7595, 0.5201, 0.7489, 0.5201, 0.7364, 0.7682, 0.7215, 0.7682, 0.7236, 0.7583, 0.7342, 0.7583, 0.6451, 0.9701, 0.6642, 0.9701, 0.6615, 0.9801, 0.6478, 0.9801, 0.8202, 0.9356, 0.8393, 0.9356, 0.8366, 0.9455, 0.8229, 0.9455])
me_cube_005.materials.append(mat_material)
me_cube_005.use_paint_bone_selection = False
me_cube_005.use_paint_mask = True
me_cube_005.update()
me_cube_003 = bpy.data.meshes.new('Cube.003')
me_cube_003.from_pydata([(-0.1315, -0.0173, 0.0173), (-0.1315, 0.0173, 0.0173), (-0.1315, -0.0173, -0.0173), (-0.1315, 0.0173, -0.0173), (0.1315, -0.0173, 0.0173), (0.1315, 0.0173, 0.0173), (0.1315, -0.0173, -0.0173), (0.1315, 0.0173, -0.0173)], [], [(0, 1, 3, 2), (2, 3, 7, 6), (6, 7, 5, 4), (4, 5, 1, 0), (2, 6, 4, 0), (7, 3, 1, 5)])
_uv = me_cube_003.uv_layers.new(name='UVMap')
_uv.uv.foreach_set('vector', [0.7465, 0.9784, 0.7282, 0.9784, 0.7282, 0.9601, 0.7465, 0.9601, 0.7835, 0.6586, 0.8018, 0.6586, 0.8018, 0.7979, 0.7835, 0.7979, 0.6642, 0.9804, 0.6642, 0.962, 0.6825, 0.962, 0.6825, 0.9804, 0.7835, 0.5194, 0.8018, 0.5194, 0.8018, 0.6586, 0.7835, 0.6586, 0.7835, 0.7979, 0.7835, 0.9371, 0.7652, 0.9371, 0.7652, 0.7979, 0.7955, 0.1393, 0.7955, 0.2785, 0.7771, 0.2785, 0.7771, 0.1393])
me_cube_003.materials.append(mat_material)
me_cube_003.update()
me_cube_006 = bpy.data.meshes.new('Cube.006')
me_cube_006.from_pydata([(-0.1315, -0.0173, 0.0173), (-0.1315, 0.0173, 0.0173), (-0.1315, -0.0173, -0.0173), (-0.1315, 0.0173, -0.0173), (0.1315, -0.0173, 0.0173), (0.1315, 0.0173, 0.0173), (0.1315, -0.0173, -0.0173), (0.1315, 0.0173, -0.0173), (-0.1315, -0.05537, 0.0173), (-0.1315, -0.02077, 0.0173), (-0.1315, -0.05537, -0.0173), (-0.1315, -0.02077, -0.0173), (0.1315, -0.05537, 0.0173), (0.1315, -0.02077, 0.0173), (0.1315, -0.05537, -0.0173), (0.1315, -0.02077, -0.0173), (-0.1315, -0.09344, 0.0173), (-0.1315, -0.05884, 0.0173), (-0.1315, -0.09344, -0.0173), (-0.1315, -0.05884, -0.0173), (0.1315, -0.09344, 0.0173), (0.1315, -0.05884, 0.0173), (0.1315, -0.09344, -0.0173), (0.1315, -0.05884, -0.0173), (-0.1315, -0.1315, 0.0173), (-0.1315, -0.09691, 0.0173), (-0.1315, -0.1315, -0.0173), (-0.1315, -0.09691, -0.0173), (0.1315, -0.1315, 0.0173), (0.1315, -0.09691, 0.0173), (0.1315, -0.1315, -0.0173), (0.1315, -0.09691, -0.0173), (-0.1315, -0.1696, 0.0173), (-0.1315, -0.135, 0.0173), (-0.1315, -0.1696, -0.0173), (-0.1315, -0.135, -0.0173), (0.1315, -0.1696, 0.0173), (0.1315, -0.135, 0.0173), (0.1315, -0.1696, -0.0173), (0.1315, -0.135, -0.0173)], [], [(0, 1, 3, 2), (2, 3, 7, 6), (6, 7, 5, 4), (4, 5, 1, 0), (2, 6, 4, 0), (7, 3, 1, 5), (8, 9, 11, 10), (10, 11, 15, 14), (14, 15, 13, 12), (12, 13, 9, 8), (10, 14, 12, 8), (15, 11, 9, 13), (16, 17, 19, 18), (18, 19, 23, 22), (22, 23, 21, 20), (20, 21, 17, 16), (18, 22, 20, 16), (23, 19, 17, 21), (24, 25, 27, 26), (26, 27, 31, 30), (30, 31, 29, 28), (28, 29, 25, 24), (26, 30, 28, 24), (31, 27, 25, 29), (32, 33, 35, 34), (34, 35, 39, 38), (38, 39, 37, 36), (36, 37, 33, 32), (34, 38, 36, 32), (39, 35, 33, 37)])
_uv = me_cube_006.uv_layers.new(name='UVMap')
_uv.uv.foreach_set('vector', [0.704, 0.9678, 0.6857, 0.9678, 0.6857, 0.9495, 0.704, 0.9495, 0.7771, 0.0, 0.7955, 0.0, 0.7955, 0.1393, 0.7771, 0.1393, 0.4464, 0.9807, 0.4464, 0.9623, 0.4647, 0.9623, 0.4647, 0.9807, 0.7656, 0.2925, 0.7839, 0.2925, 0.7839, 0.4318, 0.7656, 0.4318, 0.7835, 0.5194, 0.7835, 0.6586, 0.7652, 0.6586, 0.7652, 0.5194, 0.7835, 0.6586, 0.7835, 0.7979, 0.7652, 0.7979, 0.7652, 0.6586, 0.5196, 0.9616, 0.5196, 0.9799, 0.5013, 0.9799, 0.5013, 0.9616, 0.8018, 0.6586, 0.8202, 0.6586, 0.8202, 0.7979, 0.8018, 0.7979, 0.7099, 0.9784, 0.7099, 0.9601, 0.7282, 0.9601, 0.7282, 0.9784, 0.4187, 0.7786, 0.4371, 0.7786, 0.4371, 0.9178, 0.4187, 0.9178, 0.7771, 0.0, 0.7771, 0.1393, 0.7588, 0.1393, 0.7588, 0.0, 0.8206, 0.2925, 0.8206, 0.4318, 0.8022, 0.4318, 0.8022, 0.2925, 0.551, 0.9799, 0.5327, 0.9799, 0.5327, 0.9616, 0.551, 0.9616, 0.8138, 0.1393, 0.8321, 0.1393, 0.8321, 0.2785, 0.8138, 0.2785, 0.8202, 0.9455, 0.8385, 0.9455, 0.8385, 0.9639, 0.8202, 0.9639, 0.8202, 0.6586, 0.8385, 0.6586, 0.8385, 0.7979, 0.8202, 0.7979, 0.7771, 0.1393, 0.7771, 0.2785, 0.7588, 0.2785, 0.7588, 0.1393, 0.572, 0.7786, 0.572, 0.9178, 0.5537, 0.9178, 0.5537, 0.7786, 0.7403, 0.6586, 0.7403, 0.6403, 0.7586, 0.6403, 0.7586, 0.6586, 0.7955, 0.0, 0.8138, 0.0, 0.8138, 0.1393, 0.7955, 0.1393, 0.6392, 0.9494, 0.6392, 0.9678, 0.6208, 0.9678, 0.6208, 0.9494, 0.8202, 0.5194, 0.8385, 0.5194, 0.8385, 0.6586, 0.8202, 0.6586, 0.8138, 0.1393, 0.8138, 0.2785, 0.7955, 0.2785, 0.7955, 0.1393, 0.8202, 0.5194, 0.8202, 0.6586, 0.8018, 0.6586, 0.8018, 0.5194, 0.7403, 0.6403, 0.7403, 0.6586, 0.722, 0.6586, 0.722, 0.6403, 0.8018, 0.7979, 0.8202, 0.7979, 0.8202, 0.9371, 0.8018, 0.9371, 0.6961, 0.6055, 0.6961, 0.5872, 0.7144, 0.5872, 0.7144, 0.6055, 0.7835, 0.7979, 0.8018, 0.7979, 0.8018, 0.9371, 0.7835, 0.9371, 0.8022, 0.2925, 0.8022, 0.4318, 0.7839, 0.4318, 0.7839, 0.2925, 0.8321, 0.0, 0.8321, 0.1393, 0.8138, 0.1393, 0.8138, 0.0])
me_cube_006.materials.append(mat_material)
me_cube_006.update()

# ---- objects
ob_rifle = bpy.data.objects.new('rifle', me_cube_002)
ob_trigger = bpy.data.objects.new('trigger', me_plane_002)
ob_shutter = bpy.data.objects.new('shutter', me_cube_005)
ob_bullet = bpy.data.objects.new(' bullet', me_cube_003)
ob_place_for_spawn = bpy.data.objects.new('place for spawn', None)
ob_bullet_001 = bpy.data.objects.new(' bullet.001', me_cube_006)
ob_rifle_1 = bpy.data.objects.new('RIFLE', None)

# ---- transforms, parenting, visibility, modifiers, constraints
ob_rifle.parent = ob_rifle_1
ob_rifle.matrix_parent_inverse = Matrix(((0.5129, -0.0, 0.0, -0.0), (-0.0, 0.5129, -0.0, 0.0), (0.0, -0.0, 0.5129, -0.0), (-0.0, 0.0, -0.0, 1.0)))
ob_rifle.location = (0.0, 0.0, 0.0)
ob_rifle.rotation_euler = (1.571, -0.0, 0.0)
ob_trigger.parent = ob_rifle
ob_trigger.location = (0.1664, -0.8562, 7.275e-09)
ob_trigger.rotation_euler = (1.192e-07, 5.024e-15, 1.571)
ob_shutter.parent = ob_rifle
ob_shutter.location = (-0.0671, -0.4533, 1.906e-08)
ob_shutter.rotation_euler = (0.0, -0.0, 1.571)
ob_bullet.parent = ob_rifle
ob_bullet.location = (-0.06935, -0.3906, -3.031e-09)
ob_bullet.rotation_euler = (0.0, -0.0, 1.571)
ob_place_for_spawn.parent = ob_rifle
ob_place_for_spawn.matrix_parent_inverse = Matrix(((1.0, 0.0, 0.0, -0.0), (0.0, -4.371e-08, 1.0, 0.0), (0.0, -1.0, -4.371e-08, 0.0), (-0.0, 0.0, -0.0, 1.0)))
ob_place_for_spawn.location = (-0.09147, -0.04577, -0.3993)
ob_bullet_001.parent = ob_rifle
ob_bullet_001.location = (0.2383, -1.892, 6.259e-08)
ob_bullet_001.rotation_euler = (0.0, -0.0, 1.571)
ob_rifle_1.location = (0.0, 0.0, 0.0)
ob_rifle_1.scale = (1.95, 1.95, 1.95)
ob_rifle_1.empty_display_type = 'SINGLE_ARROW'

# ---- collection membership
col_collection.objects.link(ob_rifle)
col_collection.objects.link(ob_trigger)
col_collection.objects.link(ob_shutter)
col_collection.objects.link(ob_bullet)
col_collection.objects.link(ob_place_for_spawn)
col_collection.objects.link(ob_bullet_001)
col_collection.objects.link(ob_rifle_1)

# ---- scene / render settings (as saved in the file)
scene.frame_start = 1; scene.frame_end = 120; scene.frame_set(0)
scene.render.engine = 'BLENDER_EEVEE_NEXT'
scene.cycles.sampling_pattern = 'TABULATED_SOBOL'
scene.cycles.use_light_tree = False
scene.view_settings.view_transform = 'Filmic'
bpy.context.view_layer.update()

# ---- added for rendering (the .blend has no active camera): camera
cam_auto = bpy.data.cameras.new('AutoCamera')
cam_auto.lens = 50.0
cam_auto.sensor_width = 36.0
cam_auto.clip_end = 1000.0
ob_auto_camera = bpy.data.objects.new('AutoCamera', cam_auto)
scene.collection.objects.link(ob_auto_camera)
ob_auto_camera.location = (4.58333, -5.28182, 3.69206)
ob_auto_camera.rotation_euler = (1.09748, -7.21219e-08, 0.694738)
scene.camera = ob_auto_camera
bpy.context.view_layer.update()
